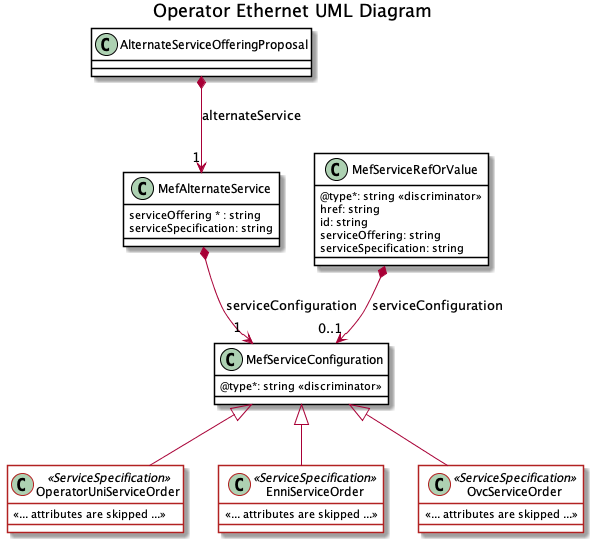

The diagram above was rendered by PlantUML. Its source (embedded in the PNG):
@startuml

title Operator Ethernet UML Diagram

skinparam {
    ClassBackgroundColor White
    ClassBorderColor Black
    ClassBorderColor<<ServiceSpecification>> FireBrick
}

class AlternateServiceOfferingProposal {
}

AlternateServiceOfferingProposal *-->"1" MefAlternateService : alternateService

class MefAlternateService {
    serviceOffering * : string
    serviceSpecification: string
}

class MefServiceConfiguration {
    @type*: string <<discriminator>>
}

MefAlternateService *-->"1" MefServiceConfiguration : serviceConfiguration


class MefServiceRefOrValue {

    @type*: string <<discriminator>>
    href: string 
    id: string 
    serviceOffering: string
    serviceSpecification: string
}

MefServiceRefOrValue *-->"0..1" MefServiceConfiguration : serviceConfiguration

  class OperatorUniServiceOrder <<ServiceSpecification>> {

    <<... attributes are skipped ...>>
  }
  MefServiceConfiguration <|-- OperatorUniServiceOrder

  class EnniServiceOrder <<ServiceSpecification>> {

    <<... attributes are skipped ...>>
  }
  MefServiceConfiguration <|-- EnniServiceOrder

  class OvcServiceOrder <<ServiceSpecification>> {

    <<... attributes are skipped ...>>
  }
  MefServiceConfiguration <|-- OvcServiceOrder

@enduml